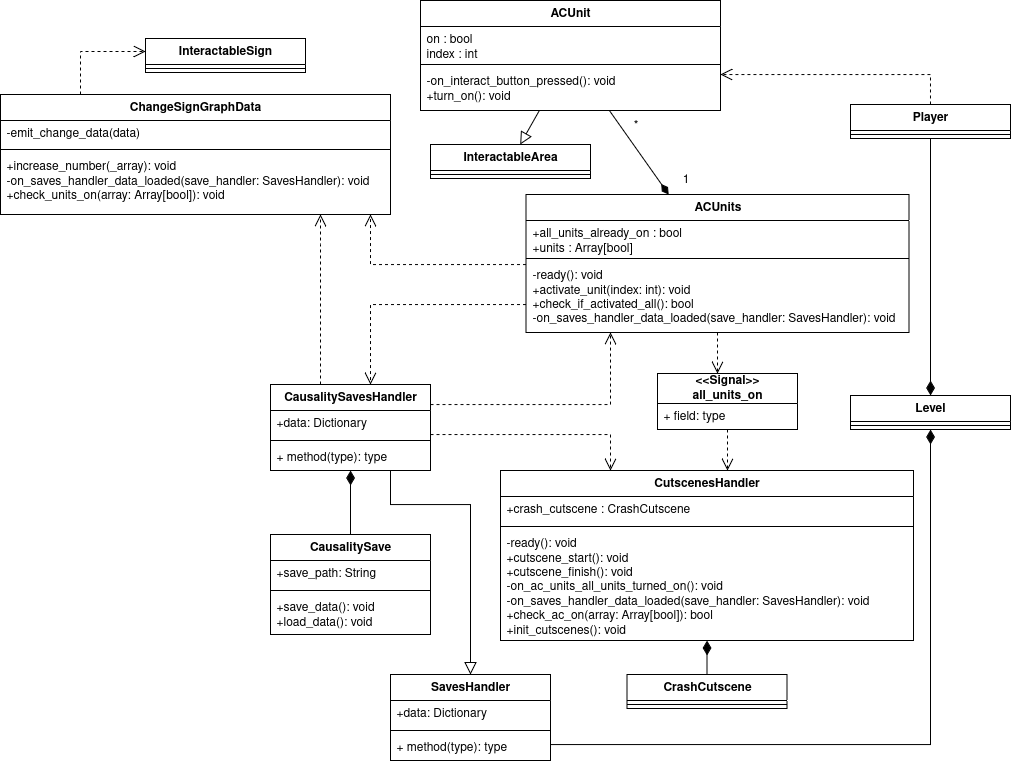

The diagram above was exported from draw.io. Its source (the exported page's mxGraphModel, read from the mxfile embedded in the PNG):
<mxGraphModel dx="2528" dy="2001" grid="1" gridSize="10" guides="1" tooltips="1" connect="1" arrows="1" fold="1" page="1" pageScale="1" pageWidth="850" pageHeight="1100" math="0" shadow="0">
  <root>
    <mxCell id="0" />
    <mxCell id="1" parent="0" />
    <mxCell id="2" style="edgeStyle=orthogonalEdgeStyle;rounded=0;orthogonalLoop=1;jettySize=auto;html=1;dashed=1;endArrow=open;endFill=0;endSize=10;" edge="1" source="5" target="25" parent="1">
      <mxGeometry relative="1" as="geometry">
        <Array as="points">
          <mxPoint x="307" y="230" />
          <mxPoint x="307" y="230" />
        </Array>
      </mxGeometry>
    </mxCell>
    <mxCell id="3" style="edgeStyle=orthogonalEdgeStyle;rounded=0;orthogonalLoop=1;jettySize=auto;html=1;dashed=1;endArrow=open;endFill=0;endSize=10;" edge="1" source="5" target="32" parent="1">
      <mxGeometry relative="1" as="geometry">
        <Array as="points">
          <mxPoint x="-50" y="110" />
        </Array>
      </mxGeometry>
    </mxCell>
    <mxCell id="4" style="edgeStyle=orthogonalEdgeStyle;rounded=0;orthogonalLoop=1;jettySize=auto;html=1;dashed=1;endArrow=open;endFill=0;endSize=10;" edge="1" source="5" target="56" parent="1">
      <mxGeometry relative="1" as="geometry">
        <Array as="points">
          <mxPoint x="-50" y="70" />
        </Array>
      </mxGeometry>
    </mxCell>
    <mxCell id="5" value="ACUnits" style="swimlane;fontStyle=1;align=center;verticalAlign=top;childLayout=stackLayout;horizontal=1;startSize=26;horizontalStack=0;resizeParent=1;resizeParentMax=0;resizeLast=0;collapsible=1;marginBottom=0;whiteSpace=wrap;html=1;" vertex="1" parent="1">
      <mxGeometry x="105.5" width="383" height="138" as="geometry" />
    </mxCell>
    <mxCell id="6" value="+all_units_already_on : bool&lt;br&gt;+units : Array[bool]" style="text;strokeColor=none;fillColor=none;align=left;verticalAlign=top;spacingLeft=4;spacingRight=4;overflow=hidden;rotatable=0;points=[[0,0.5],[1,0.5]];portConstraint=eastwest;whiteSpace=wrap;html=1;" vertex="1" parent="5">
      <mxGeometry y="26" width="383" height="34" as="geometry" />
    </mxCell>
    <mxCell id="7" value="" style="line;strokeWidth=1;fillColor=none;align=left;verticalAlign=middle;spacingTop=-1;spacingLeft=3;spacingRight=3;rotatable=0;labelPosition=right;points=[];portConstraint=eastwest;strokeColor=inherit;" vertex="1" parent="5">
      <mxGeometry y="60" width="383" height="8" as="geometry" />
    </mxCell>
    <mxCell id="8" value="-ready(): void&lt;br&gt;+activate_unit(index: int): void&lt;br&gt;+check_if_activated_all(): bool&lt;br&gt;-on_saves_handler_data_loaded(save_handler: SavesHandler): void" style="text;strokeColor=none;fillColor=none;align=left;verticalAlign=top;spacingLeft=4;spacingRight=4;overflow=hidden;rotatable=0;points=[[0,0.5],[1,0.5]];portConstraint=eastwest;whiteSpace=wrap;html=1;" vertex="1" parent="5">
      <mxGeometry y="68" width="383" height="70" as="geometry" />
    </mxCell>
    <mxCell id="9" style="rounded=0;orthogonalLoop=1;jettySize=auto;html=1;endArrow=block;endFill=0;endSize=10;" edge="1" source="11" target="15" parent="1">
      <mxGeometry relative="1" as="geometry" />
    </mxCell>
    <mxCell id="10" style="rounded=0;orthogonalLoop=1;jettySize=auto;html=1;endArrow=diamondThin;endFill=1;endSize=10;" edge="1" source="11" target="5" parent="1">
      <mxGeometry relative="1" as="geometry" />
    </mxCell>
    <mxCell id="11" value="ACUnit" style="swimlane;fontStyle=1;align=center;verticalAlign=top;childLayout=stackLayout;horizontal=1;startSize=26;horizontalStack=0;resizeParent=1;resizeParentMax=0;resizeLast=0;collapsible=1;marginBottom=0;whiteSpace=wrap;html=1;" vertex="1" parent="1">
      <mxGeometry y="-194" width="300" height="110" as="geometry" />
    </mxCell>
    <mxCell id="12" value="on : bool&lt;br&gt;index : int&amp;nbsp;&lt;div&gt;&lt;br&gt;&lt;br&gt;&lt;/div&gt;" style="text;strokeColor=none;fillColor=none;align=left;verticalAlign=top;spacingLeft=4;spacingRight=4;overflow=hidden;rotatable=0;points=[[0,0.5],[1,0.5]];portConstraint=eastwest;whiteSpace=wrap;html=1;" vertex="1" parent="11">
      <mxGeometry y="26" width="300" height="34" as="geometry" />
    </mxCell>
    <mxCell id="13" value="" style="line;strokeWidth=1;fillColor=none;align=left;verticalAlign=middle;spacingTop=-1;spacingLeft=3;spacingRight=3;rotatable=0;labelPosition=right;points=[];portConstraint=eastwest;strokeColor=inherit;" vertex="1" parent="11">
      <mxGeometry y="60" width="300" height="8" as="geometry" />
    </mxCell>
    <mxCell id="14" value="-on_interact_button_pressed(): void&lt;br&gt;+turn_on(): void" style="text;strokeColor=none;fillColor=none;align=left;verticalAlign=top;spacingLeft=4;spacingRight=4;overflow=hidden;rotatable=0;points=[[0,0.5],[1,0.5]];portConstraint=eastwest;whiteSpace=wrap;html=1;" vertex="1" parent="11">
      <mxGeometry y="68" width="300" height="42" as="geometry" />
    </mxCell>
    <mxCell id="15" value="InteractableArea" style="swimlane;fontStyle=1;align=center;verticalAlign=top;childLayout=stackLayout;horizontal=1;startSize=26;horizontalStack=0;resizeParent=1;resizeParentMax=0;resizeLast=0;collapsible=1;marginBottom=0;whiteSpace=wrap;html=1;" vertex="1" parent="1">
      <mxGeometry x="10" y="-50" width="160" height="34" as="geometry" />
    </mxCell>
    <mxCell id="16" value="" style="line;strokeWidth=1;fillColor=none;align=left;verticalAlign=middle;spacingTop=-1;spacingLeft=3;spacingRight=3;rotatable=0;labelPosition=right;points=[];portConstraint=eastwest;strokeColor=inherit;" vertex="1" parent="15">
      <mxGeometry y="26" width="160" height="8" as="geometry" />
    </mxCell>
    <mxCell id="17" value="1" style="text;html=1;align=center;verticalAlign=middle;resizable=0;points=[];autosize=1;strokeColor=none;fillColor=none;" vertex="1" parent="1">
      <mxGeometry x="250" y="-30" width="30" height="30" as="geometry" />
    </mxCell>
    <mxCell id="18" value="*" style="text;html=1;align=center;verticalAlign=middle;resizable=0;points=[];autosize=1;strokeColor=none;fillColor=none;" vertex="1" parent="1">
      <mxGeometry x="200" y="-84" width="30" height="30" as="geometry" />
    </mxCell>
    <mxCell id="19" value="CutscenesHandler" style="swimlane;fontStyle=1;align=center;verticalAlign=top;childLayout=stackLayout;horizontal=1;startSize=26;horizontalStack=0;resizeParent=1;resizeParentMax=0;resizeLast=0;collapsible=1;marginBottom=0;whiteSpace=wrap;html=1;" vertex="1" parent="1">
      <mxGeometry x="80" y="276" width="413" height="170" as="geometry" />
    </mxCell>
    <mxCell id="20" value="+crash_cutscene : CrashCutscene" style="text;strokeColor=none;fillColor=none;align=left;verticalAlign=top;spacingLeft=4;spacingRight=4;overflow=hidden;rotatable=0;points=[[0,0.5],[1,0.5]];portConstraint=eastwest;whiteSpace=wrap;html=1;" vertex="1" parent="19">
      <mxGeometry y="26" width="413" height="26" as="geometry" />
    </mxCell>
    <mxCell id="21" value="" style="line;strokeWidth=1;fillColor=none;align=left;verticalAlign=middle;spacingTop=-1;spacingLeft=3;spacingRight=3;rotatable=0;labelPosition=right;points=[];portConstraint=eastwest;strokeColor=inherit;" vertex="1" parent="19">
      <mxGeometry y="52" width="413" height="8" as="geometry" />
    </mxCell>
    <mxCell id="22" value="-ready(): void&lt;br&gt;+cutscene_start(): void&lt;br&gt;+cutscene_finish(): void&lt;br&gt;-on_ac_units_all_units_turned_on(): void&lt;br&gt;-on_saves_handler_data_loaded(save_handler: SavesHandler): void&lt;br&gt;+check_ac_on(array: Array[bool]): bool&lt;br&gt;+init_cutscenes(): void" style="text;strokeColor=none;fillColor=none;align=left;verticalAlign=top;spacingLeft=4;spacingRight=4;overflow=hidden;rotatable=0;points=[[0,0.5],[1,0.5]];portConstraint=eastwest;whiteSpace=wrap;html=1;" vertex="1" parent="19">
      <mxGeometry y="60" width="413" height="110" as="geometry" />
    </mxCell>
    <mxCell id="23" value="InteractableSign" style="swimlane;fontStyle=1;align=center;verticalAlign=top;childLayout=stackLayout;horizontal=1;startSize=26;horizontalStack=0;resizeParent=1;resizeParentMax=0;resizeLast=0;collapsible=1;marginBottom=0;whiteSpace=wrap;html=1;" vertex="1" parent="1">
      <mxGeometry x="-275" y="-156" width="160" height="34" as="geometry" />
    </mxCell>
    <mxCell id="24" value="" style="line;strokeWidth=1;fillColor=none;align=left;verticalAlign=middle;spacingTop=-1;spacingLeft=3;spacingRight=3;rotatable=0;labelPosition=right;points=[];portConstraint=eastwest;strokeColor=inherit;" vertex="1" parent="23">
      <mxGeometry y="26" width="160" height="8" as="geometry" />
    </mxCell>
    <mxCell id="25" value="&lt;div&gt;&lt;b&gt;&amp;lt;&amp;lt;Signal&amp;gt;&amp;gt;&lt;/b&gt;&lt;/div&gt;&lt;div&gt;&lt;b&gt;all_units_on&lt;/b&gt;&lt;/div&gt;" style="swimlane;fontStyle=0;childLayout=stackLayout;horizontal=1;startSize=30;fillColor=none;horizontalStack=0;resizeParent=1;resizeParentMax=0;resizeLast=0;collapsible=1;marginBottom=0;whiteSpace=wrap;html=1;" vertex="1" parent="1">
      <mxGeometry x="237" y="179" width="140" height="56" as="geometry" />
    </mxCell>
    <mxCell id="26" value="+ field: type" style="text;strokeColor=none;fillColor=none;align=left;verticalAlign=top;spacingLeft=4;spacingRight=4;overflow=hidden;rotatable=0;points=[[0,0.5],[1,0.5]];portConstraint=eastwest;whiteSpace=wrap;html=1;" vertex="1" parent="25">
      <mxGeometry y="30" width="140" height="26" as="geometry" />
    </mxCell>
    <mxCell id="27" style="edgeStyle=orthogonalEdgeStyle;rounded=0;orthogonalLoop=1;jettySize=auto;html=1;dashed=1;endArrow=open;endFill=0;endSize=10;" edge="1" source="25" target="19" parent="1">
      <mxGeometry relative="1" as="geometry">
        <mxPoint x="230" y="213" as="sourcePoint" />
        <mxPoint x="90" y="256" as="targetPoint" />
        <Array as="points">
          <mxPoint x="307" y="290" />
          <mxPoint x="307" y="290" />
        </Array>
      </mxGeometry>
    </mxCell>
    <mxCell id="28" style="edgeStyle=orthogonalEdgeStyle;rounded=0;orthogonalLoop=1;jettySize=auto;html=1;dashed=1;endArrow=open;endFill=0;endSize=10;" edge="1" source="32" target="5" parent="1">
      <mxGeometry relative="1" as="geometry">
        <Array as="points">
          <mxPoint x="190" y="210" />
        </Array>
      </mxGeometry>
    </mxCell>
    <mxCell id="29" style="edgeStyle=orthogonalEdgeStyle;rounded=0;orthogonalLoop=1;jettySize=auto;html=1;dashed=1;endArrow=open;endFill=0;endSize=10;" edge="1" source="32" target="19" parent="1">
      <mxGeometry relative="1" as="geometry">
        <Array as="points">
          <mxPoint x="190" y="240" />
        </Array>
      </mxGeometry>
    </mxCell>
    <mxCell id="30" style="rounded=0;orthogonalLoop=1;jettySize=auto;html=1;endArrow=block;endFill=0;endSize=10;edgeStyle=orthogonalEdgeStyle;" edge="1" source="32" target="47" parent="1">
      <mxGeometry relative="1" as="geometry">
        <Array as="points">
          <mxPoint x="-30" y="310" />
          <mxPoint x="50" y="310" />
        </Array>
      </mxGeometry>
    </mxCell>
    <mxCell id="31" style="edgeStyle=orthogonalEdgeStyle;rounded=0;orthogonalLoop=1;jettySize=auto;html=1;dashed=1;endArrow=open;endFill=0;endSize=10;" edge="1" source="32" target="56" parent="1">
      <mxGeometry relative="1" as="geometry">
        <Array as="points">
          <mxPoint x="-100" y="50" />
          <mxPoint x="-100" y="50" />
        </Array>
      </mxGeometry>
    </mxCell>
    <mxCell id="32" value="CausalitySavesHandler" style="swimlane;fontStyle=1;align=center;verticalAlign=top;childLayout=stackLayout;horizontal=1;startSize=26;horizontalStack=0;resizeParent=1;resizeParentMax=0;resizeLast=0;collapsible=1;marginBottom=0;whiteSpace=wrap;html=1;" vertex="1" parent="1">
      <mxGeometry x="-150" y="190" width="160" height="86" as="geometry" />
    </mxCell>
    <mxCell id="33" value="+data: Dictionary" style="text;strokeColor=none;fillColor=none;align=left;verticalAlign=top;spacingLeft=4;spacingRight=4;overflow=hidden;rotatable=0;points=[[0,0.5],[1,0.5]];portConstraint=eastwest;whiteSpace=wrap;html=1;" vertex="1" parent="32">
      <mxGeometry y="26" width="160" height="26" as="geometry" />
    </mxCell>
    <mxCell id="34" value="" style="line;strokeWidth=1;fillColor=none;align=left;verticalAlign=middle;spacingTop=-1;spacingLeft=3;spacingRight=3;rotatable=0;labelPosition=right;points=[];portConstraint=eastwest;strokeColor=inherit;" vertex="1" parent="32">
      <mxGeometry y="52" width="160" height="8" as="geometry" />
    </mxCell>
    <mxCell id="35" value="+ method(type): type" style="text;strokeColor=none;fillColor=none;align=left;verticalAlign=top;spacingLeft=4;spacingRight=4;overflow=hidden;rotatable=0;points=[[0,0.5],[1,0.5]];portConstraint=eastwest;whiteSpace=wrap;html=1;" vertex="1" parent="32">
      <mxGeometry y="60" width="160" height="26" as="geometry" />
    </mxCell>
    <mxCell id="36" style="rounded=0;orthogonalLoop=1;jettySize=auto;html=1;endArrow=diamondThin;endFill=1;endSize=12;" edge="1" source="37" target="32" parent="1">
      <mxGeometry relative="1" as="geometry" />
    </mxCell>
    <mxCell id="37" value="CausalitySave" style="swimlane;fontStyle=1;align=center;verticalAlign=top;childLayout=stackLayout;horizontal=1;startSize=26;horizontalStack=0;resizeParent=1;resizeParentMax=0;resizeLast=0;collapsible=1;marginBottom=0;whiteSpace=wrap;html=1;" vertex="1" parent="1">
      <mxGeometry x="-150" y="340" width="160" height="100" as="geometry" />
    </mxCell>
    <mxCell id="38" value="+save_path: String" style="text;strokeColor=none;fillColor=none;align=left;verticalAlign=top;spacingLeft=4;spacingRight=4;overflow=hidden;rotatable=0;points=[[0,0.5],[1,0.5]];portConstraint=eastwest;whiteSpace=wrap;html=1;" vertex="1" parent="37">
      <mxGeometry y="26" width="160" height="26" as="geometry" />
    </mxCell>
    <mxCell id="39" value="" style="line;strokeWidth=1;fillColor=none;align=left;verticalAlign=middle;spacingTop=-1;spacingLeft=3;spacingRight=3;rotatable=0;labelPosition=right;points=[];portConstraint=eastwest;strokeColor=inherit;" vertex="1" parent="37">
      <mxGeometry y="52" width="160" height="8" as="geometry" />
    </mxCell>
    <mxCell id="40" value="&lt;div&gt;+save_data(): void&lt;/div&gt;&lt;div&gt;+load_data(): void&lt;/div&gt;" style="text;strokeColor=none;fillColor=none;align=left;verticalAlign=top;spacingLeft=4;spacingRight=4;overflow=hidden;rotatable=0;points=[[0,0.5],[1,0.5]];portConstraint=eastwest;whiteSpace=wrap;html=1;" vertex="1" parent="37">
      <mxGeometry y="60" width="160" height="40" as="geometry" />
    </mxCell>
    <mxCell id="41" style="rounded=0;orthogonalLoop=1;jettySize=auto;html=1;endArrow=diamondThin;endFill=1;endSize=12;" edge="1" source="43" target="45" parent="1">
      <mxGeometry relative="1" as="geometry" />
    </mxCell>
    <mxCell id="42" style="edgeStyle=orthogonalEdgeStyle;rounded=0;orthogonalLoop=1;jettySize=auto;html=1;dashed=1;endArrow=open;endFill=0;endSize=10;" edge="1" source="43" target="11" parent="1">
      <mxGeometry relative="1" as="geometry">
        <Array as="points">
          <mxPoint x="510" y="-120" />
        </Array>
      </mxGeometry>
    </mxCell>
    <mxCell id="43" value="Player" style="swimlane;fontStyle=1;align=center;verticalAlign=top;childLayout=stackLayout;horizontal=1;startSize=26;horizontalStack=0;resizeParent=1;resizeParentMax=0;resizeLast=0;collapsible=1;marginBottom=0;whiteSpace=wrap;html=1;" vertex="1" parent="1">
      <mxGeometry x="430" y="-90" width="160" height="34" as="geometry" />
    </mxCell>
    <mxCell id="44" value="" style="line;strokeWidth=1;fillColor=none;align=left;verticalAlign=middle;spacingTop=-1;spacingLeft=3;spacingRight=3;rotatable=0;labelPosition=right;points=[];portConstraint=eastwest;strokeColor=inherit;" vertex="1" parent="43">
      <mxGeometry y="26" width="160" height="8" as="geometry" />
    </mxCell>
    <mxCell id="45" value="Level" style="swimlane;fontStyle=1;align=center;verticalAlign=top;childLayout=stackLayout;horizontal=1;startSize=26;horizontalStack=0;resizeParent=1;resizeParentMax=0;resizeLast=0;collapsible=1;marginBottom=0;whiteSpace=wrap;html=1;" vertex="1" parent="1">
      <mxGeometry x="430" y="201" width="160" height="34" as="geometry" />
    </mxCell>
    <mxCell id="46" value="" style="line;strokeWidth=1;fillColor=none;align=left;verticalAlign=middle;spacingTop=-1;spacingLeft=3;spacingRight=3;rotatable=0;labelPosition=right;points=[];portConstraint=eastwest;strokeColor=inherit;" vertex="1" parent="45">
      <mxGeometry y="26" width="160" height="8" as="geometry" />
    </mxCell>
    <mxCell id="47" value="SavesHandler" style="swimlane;fontStyle=1;align=center;verticalAlign=top;childLayout=stackLayout;horizontal=1;startSize=26;horizontalStack=0;resizeParent=1;resizeParentMax=0;resizeLast=0;collapsible=1;marginBottom=0;whiteSpace=wrap;html=1;" vertex="1" parent="1">
      <mxGeometry x="-30" y="480" width="160" height="86" as="geometry" />
    </mxCell>
    <mxCell id="48" value="+data: Dictionary" style="text;strokeColor=none;fillColor=none;align=left;verticalAlign=top;spacingLeft=4;spacingRight=4;overflow=hidden;rotatable=0;points=[[0,0.5],[1,0.5]];portConstraint=eastwest;whiteSpace=wrap;html=1;" vertex="1" parent="47">
      <mxGeometry y="26" width="160" height="26" as="geometry" />
    </mxCell>
    <mxCell id="49" value="" style="line;strokeWidth=1;fillColor=none;align=left;verticalAlign=middle;spacingTop=-1;spacingLeft=3;spacingRight=3;rotatable=0;labelPosition=right;points=[];portConstraint=eastwest;strokeColor=inherit;" vertex="1" parent="47">
      <mxGeometry y="52" width="160" height="8" as="geometry" />
    </mxCell>
    <mxCell id="50" value="+ method(type): type" style="text;strokeColor=none;fillColor=none;align=left;verticalAlign=top;spacingLeft=4;spacingRight=4;overflow=hidden;rotatable=0;points=[[0,0.5],[1,0.5]];portConstraint=eastwest;whiteSpace=wrap;html=1;" vertex="1" parent="47">
      <mxGeometry y="60" width="160" height="26" as="geometry" />
    </mxCell>
    <mxCell id="51" style="rounded=0;orthogonalLoop=1;jettySize=auto;html=1;endArrow=diamondThin;endFill=1;endSize=12;edgeStyle=orthogonalEdgeStyle;" edge="1" source="47" target="45" parent="1">
      <mxGeometry relative="1" as="geometry">
        <mxPoint x="656" y="310" as="sourcePoint" />
        <mxPoint x="614" y="256" as="targetPoint" />
        <Array as="points">
          <mxPoint x="510" y="550" />
        </Array>
      </mxGeometry>
    </mxCell>
    <mxCell id="52" value="CrashCutscene" style="swimlane;fontStyle=1;align=center;verticalAlign=top;childLayout=stackLayout;horizontal=1;startSize=26;horizontalStack=0;resizeParent=1;resizeParentMax=0;resizeLast=0;collapsible=1;marginBottom=0;whiteSpace=wrap;html=1;" vertex="1" parent="1">
      <mxGeometry x="206.5" y="480" width="160" height="34" as="geometry" />
    </mxCell>
    <mxCell id="53" value="" style="line;strokeWidth=1;fillColor=none;align=left;verticalAlign=middle;spacingTop=-1;spacingLeft=3;spacingRight=3;rotatable=0;labelPosition=right;points=[];portConstraint=eastwest;strokeColor=inherit;" vertex="1" parent="52">
      <mxGeometry y="26" width="160" height="8" as="geometry" />
    </mxCell>
    <mxCell id="54" style="rounded=0;orthogonalLoop=1;jettySize=auto;html=1;endArrow=diamondThin;endFill=1;endSize=12;" edge="1" source="52" target="19" parent="1">
      <mxGeometry relative="1" as="geometry">
        <mxPoint x="510" y="539" as="sourcePoint" />
        <mxPoint x="470" y="510" as="targetPoint" />
      </mxGeometry>
    </mxCell>
    <mxCell id="55" style="edgeStyle=orthogonalEdgeStyle;rounded=0;orthogonalLoop=1;jettySize=auto;html=1;dashed=1;endArrow=open;endFill=0;endSize=10;" edge="1" source="56" target="23" parent="1">
      <mxGeometry relative="1" as="geometry">
        <Array as="points">
          <mxPoint x="-340" y="-143" />
        </Array>
      </mxGeometry>
    </mxCell>
    <mxCell id="56" value="ChangeSignGraphData" style="swimlane;fontStyle=1;align=center;verticalAlign=top;childLayout=stackLayout;horizontal=1;startSize=26;horizontalStack=0;resizeParent=1;resizeParentMax=0;resizeLast=0;collapsible=1;marginBottom=0;whiteSpace=wrap;html=1;" vertex="1" parent="1">
      <mxGeometry x="-420" y="-100" width="390" height="120" as="geometry" />
    </mxCell>
    <mxCell id="57" value="-emit_change_data(data)" style="text;strokeColor=none;fillColor=none;align=left;verticalAlign=top;spacingLeft=4;spacingRight=4;overflow=hidden;rotatable=0;points=[[0,0.5],[1,0.5]];portConstraint=eastwest;whiteSpace=wrap;html=1;" vertex="1" parent="56">
      <mxGeometry y="26" width="390" height="25" as="geometry" />
    </mxCell>
    <mxCell id="58" value="" style="line;strokeWidth=1;fillColor=none;align=left;verticalAlign=middle;spacingTop=-1;spacingLeft=3;spacingRight=3;rotatable=0;labelPosition=right;points=[];portConstraint=eastwest;strokeColor=inherit;" vertex="1" parent="56">
      <mxGeometry y="51" width="390" height="8" as="geometry" />
    </mxCell>
    <mxCell id="59" value="+increase_number(_array): void&lt;br&gt;-on_saves_handler_data_loaded(save_handler: SavesHandler): void&lt;br&gt;+check_units_on(array: Array[bool]): void" style="text;strokeColor=none;fillColor=none;align=left;verticalAlign=top;spacingLeft=4;spacingRight=4;overflow=hidden;rotatable=0;points=[[0,0.5],[1,0.5]];portConstraint=eastwest;whiteSpace=wrap;html=1;" vertex="1" parent="56">
      <mxGeometry y="59" width="390" height="61" as="geometry" />
    </mxCell>
  </root>
</mxGraphModel>